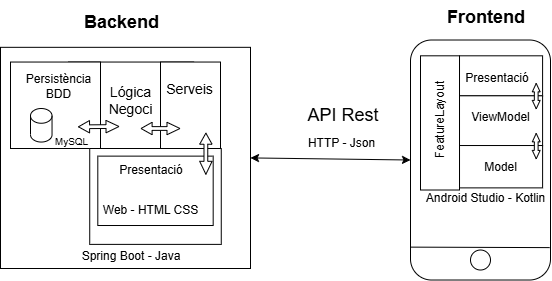

The diagram above was exported from draw.io. Its source (the exported page's mxGraphModel, read from the mxfile embedded in the PNG):
<mxGraphModel dx="1393" dy="755" grid="1" gridSize="10" guides="1" tooltips="1" connect="1" arrows="1" fold="1" page="1" pageScale="1" pageWidth="3300" pageHeight="4681" math="0" shadow="0">
  <root>
    <mxCell id="0" />
    <mxCell id="1" parent="0" />
    <mxCell id="DbGcHTp04kxe7UIhG7gP-21" value="&lt;b&gt;&lt;font style=&quot;font-size: 18px;&quot;&gt;Frontend&lt;/font&gt;&lt;/b&gt;" style="text;html=1;align=center;verticalAlign=middle;whiteSpace=wrap;rounded=0;" parent="1" vertex="1">
      <mxGeometry x="709.8507462686567" y="151.51" width="71.64179104477611" height="35.625" as="geometry" />
    </mxCell>
    <mxCell id="DbGcHTp04kxe7UIhG7gP-6" value="" style="rounded=0;whiteSpace=wrap;html=1;" parent="1" vertex="1">
      <mxGeometry x="260" y="198.83" width="250" height="221.17" as="geometry" />
    </mxCell>
    <mxCell id="DbGcHTp04kxe7UIhG7gP-1" value="" style="rounded=0;whiteSpace=wrap;html=1;" parent="1" vertex="1">
      <mxGeometry x="328.46" y="213.54" width="124.62" height="86.46" as="geometry" />
    </mxCell>
    <mxCell id="DbGcHTp04kxe7UIhG7gP-2" value="" style="rounded=0;whiteSpace=wrap;html=1;" parent="1" vertex="1">
      <mxGeometry x="270" y="213.54" width="90" height="86.46" as="geometry" />
    </mxCell>
    <mxCell id="DbGcHTp04kxe7UIhG7gP-3" value="" style="rounded=0;whiteSpace=wrap;html=1;" parent="1" vertex="1">
      <mxGeometry x="420" y="213.54" width="60" height="86.46" as="geometry" />
    </mxCell>
    <mxCell id="DbGcHTp04kxe7UIhG7gP-8" value="Spring Boot - Java" style="text;html=1;align=center;verticalAlign=middle;whiteSpace=wrap;rounded=0;" parent="1" vertex="1">
      <mxGeometry x="314.6161538461539" y="385.63235294117646" width="152.30769230769232" height="44.117647058823536" as="geometry" />
    </mxCell>
    <mxCell id="DbGcHTp04kxe7UIhG7gP-10" value="Persistència&lt;div&gt;BDD&lt;/div&gt;" style="text;html=1;align=center;verticalAlign=middle;whiteSpace=wrap;rounded=0;" parent="1" vertex="1">
      <mxGeometry x="276.9253846153846" y="215.63176470588235" width="83.07692307692308" height="44.117647058823536" as="geometry" />
    </mxCell>
    <mxCell id="DbGcHTp04kxe7UIhG7gP-11" value="&lt;font style=&quot;font-size: 14px;&quot;&gt;Lógica Negoci&lt;/font&gt;" style="text;html=1;align=center;verticalAlign=middle;whiteSpace=wrap;rounded=0;" parent="1" vertex="1">
      <mxGeometry x="349.2307692307692" y="230.00117647058823" width="83.07692307692308" height="44.117647058823536" as="geometry" />
    </mxCell>
    <mxCell id="DbGcHTp04kxe7UIhG7gP-12" value="&lt;font style=&quot;font-size: 14px;&quot;&gt;Serveis&lt;/font&gt;" style="text;html=1;align=center;verticalAlign=middle;whiteSpace=wrap;rounded=0;" parent="1" vertex="1">
      <mxGeometry x="408.4569230769231" y="219.41882352941175" width="83.07692307692308" height="44.117647058823536" as="geometry" />
    </mxCell>
    <mxCell id="DbGcHTp04kxe7UIhG7gP-20" value="&lt;b&gt;&lt;font style=&quot;font-size: 18px;&quot;&gt;Backend&lt;/font&gt;&lt;/b&gt;" style="text;html=1;align=center;verticalAlign=middle;whiteSpace=wrap;rounded=0;" parent="1" vertex="1">
      <mxGeometry x="340.0015384615385" y="151.51" width="83.07692307692308" height="44.117647058823536" as="geometry" />
    </mxCell>
    <mxCell id="DbGcHTp04kxe7UIhG7gP-23" value="" style="shape=cylinder3;whiteSpace=wrap;html=1;boundedLbl=1;backgroundOutline=1;size=7.370379412615705;" parent="1" vertex="1">
      <mxGeometry x="290" y="260" width="21.54" height="33.54" as="geometry" />
    </mxCell>
    <mxCell id="DbGcHTp04kxe7UIhG7gP-24" value="&lt;font style=&quot;font-size: 10px;&quot;&gt;MySQL&lt;/font&gt;" style="text;html=1;align=center;verticalAlign=middle;whiteSpace=wrap;rounded=0;" parent="1" vertex="1">
      <mxGeometry x="290.00461538461536" y="271.42529411764707" width="83.07692307692308" height="44.117647058823536" as="geometry" />
    </mxCell>
    <mxCell id="DbGcHTp04kxe7UIhG7gP-28" value="" style="shape=flexArrow;endArrow=classic;startArrow=classic;html=1;rounded=0;endWidth=7.647058823529412;endSize=4;width=3.7681159420289854;startSize=3.3710144927536234;startWidth=7.647058823529412;fillColor=default;" parent="1" edge="1">
      <mxGeometry width="100" height="100" relative="1" as="geometry">
        <mxPoint x="400" y="280" as="sourcePoint" />
        <mxPoint x="440" y="280" as="targetPoint" />
      </mxGeometry>
    </mxCell>
    <mxCell id="DbGcHTp04kxe7UIhG7gP-27" value="" style="shape=flexArrow;endArrow=classic;startArrow=classic;html=1;rounded=0;exitX=0;exitY=0.5;exitDx=0;exitDy=0;endWidth=7.647058823529412;endSize=4;width=3.7681159420289854;startSize=3.3710144927536234;startWidth=7.647058823529412;fillColor=default;" parent="1" edge="1">
      <mxGeometry width="100" height="100" relative="1" as="geometry">
        <mxPoint x="337.4561538461539" y="278.30588235294107" as="sourcePoint" />
        <mxPoint x="379" y="278" as="targetPoint" />
      </mxGeometry>
    </mxCell>
    <mxCell id="DbGcHTp04kxe7UIhG7gP-42" value="" style="endArrow=classic;startArrow=classic;html=1;rounded=0;entryX=0;entryY=0.5;entryDx=0;entryDy=0;exitX=1;exitY=0.5;exitDx=0;exitDy=0;" parent="1" source="DbGcHTp04kxe7UIhG7gP-6" target="DbGcHTp04kxe7UIhG7gP-13" edge="1">
      <mxGeometry width="50" height="50" relative="1" as="geometry">
        <mxPoint x="750" y="490" as="sourcePoint" />
        <mxPoint x="800" y="440" as="targetPoint" />
      </mxGeometry>
    </mxCell>
    <mxCell id="DbGcHTp04kxe7UIhG7gP-43" value="&lt;font style=&quot;font-size: 18px;&quot;&gt;API Rest&lt;/font&gt;" style="text;html=1;align=center;verticalAlign=middle;whiteSpace=wrap;rounded=0;" parent="1" vertex="1">
      <mxGeometry x="563.07" y="252.05" width="80" height="30" as="geometry" />
    </mxCell>
    <mxCell id="DbGcHTp04kxe7UIhG7gP-13" value="" style="rounded=1;whiteSpace=wrap;html=1;" parent="1" vertex="1">
      <mxGeometry x="670" y="191.51" width="140" height="240" as="geometry" />
    </mxCell>
    <mxCell id="DbGcHTp04kxe7UIhG7gP-22" value="Android Studio - Kotlin" style="text;html=1;align=center;verticalAlign=middle;whiteSpace=wrap;rounded=0;" parent="1" vertex="1">
      <mxGeometry x="680" y="339.38" width="131.34" height="22.13" as="geometry" />
    </mxCell>
    <mxCell id="DbGcHTp04kxe7UIhG7gP-33" value="" style="rounded=0;whiteSpace=wrap;html=1;" parent="1" vertex="1">
      <mxGeometry x="719.01" y="207.31" width="83.08" height="40" as="geometry" />
    </mxCell>
    <mxCell id="DbGcHTp04kxe7UIhG7gP-34" value="" style="rounded=0;whiteSpace=wrap;html=1;" parent="1" vertex="1">
      <mxGeometry x="719.01" y="247.31" width="83.08" height="49.72" as="geometry" />
    </mxCell>
    <mxCell id="DbGcHTp04kxe7UIhG7gP-35" value="" style="rounded=0;whiteSpace=wrap;html=1;" parent="1" vertex="1">
      <mxGeometry x="719.0200000000001" y="297.03000000000003" width="83.08" height="42.35" as="geometry" />
    </mxCell>
    <mxCell id="DbGcHTp04kxe7UIhG7gP-36" value="Model" style="text;html=1;align=center;verticalAlign=middle;whiteSpace=wrap;rounded=0;" parent="1" vertex="1">
      <mxGeometry x="719.0169230769231" y="297.30882352941177" width="83.07692307692308" height="44.117647058823536" as="geometry" />
    </mxCell>
    <mxCell id="DbGcHTp04kxe7UIhG7gP-37" value="ViewModel" style="text;html=1;align=center;verticalAlign=middle;whiteSpace=wrap;rounded=0;" parent="1" vertex="1">
      <mxGeometry x="718.9969230769232" y="247.30882352941177" width="83.07692307692308" height="44.117647058823536" as="geometry" />
    </mxCell>
    <mxCell id="DbGcHTp04kxe7UIhG7gP-40" value="" style="shape=flexArrow;endArrow=classic;startArrow=classic;html=1;rounded=0;exitX=0;exitY=0.5;exitDx=0;exitDy=0;endWidth=3.0202182859187694;endSize=2.481481481481482;width=3.7681159420289854;startSize=2.481481481481482;startWidth=3.0202182859187694;fillColor=default;" parent="1" edge="1">
      <mxGeometry width="100" height="100" relative="1" as="geometry">
        <mxPoint x="795.7161538461539" y="284.3852941176471" as="sourcePoint" />
        <mxPoint x="795.72" y="310.85" as="targetPoint" />
      </mxGeometry>
    </mxCell>
    <mxCell id="DbGcHTp04kxe7UIhG7gP-41" value="" style="shape=flexArrow;endArrow=classic;startArrow=classic;html=1;rounded=0;exitX=0;exitY=0.5;exitDx=0;exitDy=0;endWidth=3.0202182859187694;endSize=2.481481481481482;width=3.7681159420289854;startSize=2.481481481481482;startWidth=3.0202182859187694;fillColor=default;" parent="1" edge="1">
      <mxGeometry width="100" height="100" relative="1" as="geometry">
        <mxPoint x="795.7161538461539" y="234.38529411764705" as="sourcePoint" />
        <mxPoint x="795.72" y="260.85" as="targetPoint" />
      </mxGeometry>
    </mxCell>
    <mxCell id="DbGcHTp04kxe7UIhG7gP-32" value="Presentació" style="text;html=1;align=center;verticalAlign=middle;whiteSpace=wrap;rounded=0;" parent="1" vertex="1">
      <mxGeometry x="726.9300000000001" y="207.93" width="60" height="44.12" as="geometry" />
    </mxCell>
    <mxCell id="DbGcHTp04kxe7UIhG7gP-45" value="HTTP - Json" style="text;html=1;align=center;verticalAlign=middle;whiteSpace=wrap;rounded=0;" parent="1" vertex="1">
      <mxGeometry x="559.9969230769233" y="272.63882352941175" width="83.07692307692308" height="44.117647058823536" as="geometry" />
    </mxCell>
    <mxCell id="i5MOD4O8brLJTdAAoGmd-1" value="" style="rounded=0;whiteSpace=wrap;html=1;" parent="1" vertex="1">
      <mxGeometry x="680" y="207.31" width="39" height="134.2" as="geometry" />
    </mxCell>
    <mxCell id="i5MOD4O8brLJTdAAoGmd-2" value="FeatureLayout" style="text;html=1;align=center;verticalAlign=middle;whiteSpace=wrap;rounded=0;rotation=-90;" parent="1" vertex="1">
      <mxGeometry x="630" y="251.43" width="140" height="40.08" as="geometry" />
    </mxCell>
    <mxCell id="SE4c0vWgXDLP2OfORiNY-21" value="" style="rounded=0;whiteSpace=wrap;html=1;" parent="1" vertex="1">
      <mxGeometry x="349.23" y="300" width="131.53" height="95.88" as="geometry" />
    </mxCell>
    <mxCell id="SE4c0vWgXDLP2OfORiNY-23" value="" style="rounded=0;whiteSpace=wrap;html=1;" parent="1" vertex="1">
      <mxGeometry x="357.3" y="307.63" width="115.38" height="69.38" as="geometry" />
    </mxCell>
    <mxCell id="SE4c0vWgXDLP2OfORiNY-25" value="Presentació" style="text;html=1;align=center;verticalAlign=middle;whiteSpace=wrap;rounded=0;" parent="1" vertex="1">
      <mxGeometry x="340.76000000000005" y="300.00000000000006" width="140" height="44.12" as="geometry" />
    </mxCell>
    <mxCell id="SE4c0vWgXDLP2OfORiNY-28" value="" style="shape=flexArrow;endArrow=classic;startArrow=classic;html=1;rounded=0;exitX=0;exitY=0.5;exitDx=0;exitDy=0;endWidth=7.647058823529412;endSize=4;width=3.7681159420289854;startSize=3.3710144927536234;startWidth=7.647058823529412;fillColor=default;" parent="1" edge="1">
      <mxGeometry width="100" height="100" relative="1" as="geometry">
        <mxPoint x="465.3761538461539" y="284.12529411764706" as="sourcePoint" />
        <mxPoint x="465.38" y="326.31" as="targetPoint" />
      </mxGeometry>
    </mxCell>
    <mxCell id="SE4c0vWgXDLP2OfORiNY-30" value="" style="ellipse;whiteSpace=wrap;html=1;aspect=fixed;" parent="1" vertex="1">
      <mxGeometry x="730" y="401.51" width="20" height="20" as="geometry" />
    </mxCell>
    <mxCell id="SE4c0vWgXDLP2OfORiNY-31" value="" style="endArrow=none;html=1;rounded=0;exitX=0.002;exitY=0.863;exitDx=0;exitDy=0;exitPerimeter=0;entryX=0.994;entryY=0.865;entryDx=0;entryDy=0;entryPerimeter=0;" parent="1" source="DbGcHTp04kxe7UIhG7gP-13" target="DbGcHTp04kxe7UIhG7gP-13" edge="1">
      <mxGeometry width="50" height="50" relative="1" as="geometry">
        <mxPoint x="715" y="391.51" as="sourcePoint" />
        <mxPoint x="765" y="341.51" as="targetPoint" />
      </mxGeometry>
    </mxCell>
    <mxCell id="SE4c0vWgXDLP2OfORiNY-22" value="Web - HTML CSS" style="text;html=1;align=center;verticalAlign=middle;whiteSpace=wrap;rounded=0;" parent="1" vertex="1">
      <mxGeometry x="345.0900000000001" y="344.12" width="131.34328358208955" height="35.625" as="geometry" />
    </mxCell>
  </root>
</mxGraphModel>